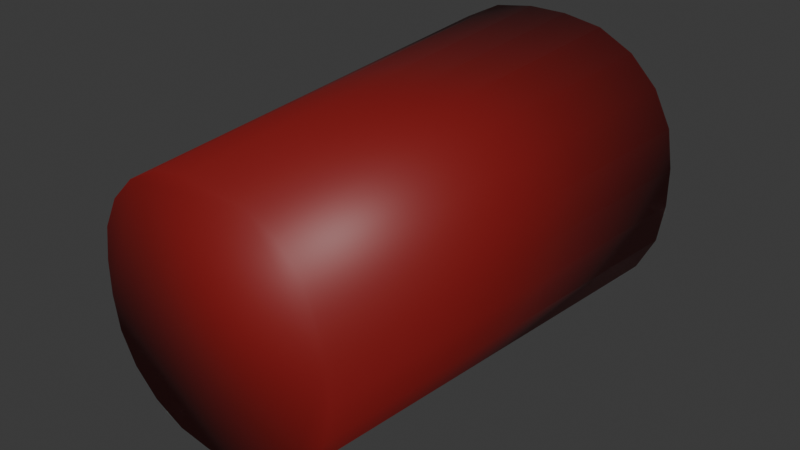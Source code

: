 # Source: Cup.blend  (saved by Blender 4.3.34; exported with 4.5.12 LTS)
import bpy
from mathutils import Matrix  # noqa: F401  (used for matrix-valued properties, if any)

bpy.ops.wm.read_factory_settings(use_empty=True)
scene = bpy.context.scene
scene.name = 'Scene'

# ---- collections
col_collection = bpy.data.collections.new('Collection'); scene.collection.children.link(col_collection)

# ---- materials (node trees are filled in below, after node groups)
mat_cup_material = bpy.data.materials.new('Cup Material')

# ---- material node trees
mat_cup_material.use_nodes = True; mat_cup_material.node_tree.nodes.clear()
_N = mat_cup_material.node_tree.nodes; _L = mat_cup_material.node_tree.links
n0 = _N.new('ShaderNodeBsdfPrincipled'); n0.name = 'Principled BSDF'; n0.location = (10, 300)
n0.inputs[0].default_value = (0.2298, 0.009191, 0.008596, 1.0)
n1 = _N.new('ShaderNodeOutputMaterial'); n1.name = 'Material Output'; n1.location = (300, 300)
_L.new(n0.outputs[0], n1.inputs[0])
n1.is_active_output = True

# ---- world
world_world = bpy.data.worlds.new('World'); scene.world = world_world
world_world.use_nodes = True; world_world.node_tree.nodes.clear()
_N = world_world.node_tree.nodes; _L = world_world.node_tree.links
n0 = _N.new('ShaderNodeOutputWorld'); n0.name = 'World Output'; n0.location = (300, 300)
n1 = _N.new('ShaderNodeBackground'); n1.name = 'Background'; n1.location = (10, 300)
n1.inputs[0].default_value = (0.05088, 0.05088, 0.05088, 1.0)
_L.new(n1.outputs[0], n0.inputs[0])
n0.is_active_output = True
world_world.color = (0.05088, 0.05088, 0.05088)
world_world.sun_shadow_jitter_overblur = 0.0

# ---- meshes
me_cube_003 = bpy.data.meshes.new('Cube.003')
me_cube_003.from_pydata([(-0.04026, 0.0719, 0.005871), (-0.005872, 0.0719, 0.04026), (-0.0385, 0.0719, 0.01699), (-0.03374, 0.0719, 0.02633), (-0.02633, 0.0719, 0.03374), (-0.01699, 0.0719, 0.0385), (-0.005872, 0.0719, -0.04026), (-0.04026, 0.0719, -0.005872), (-0.01699, 0.0719, -0.0385), (-0.02633, 0.0719, -0.03374), (-0.03374, 0.0719, -0.02633), (-0.0385, 0.0719, -0.01699), (0.005872, 0.0719, 0.04026), (0.04026, 0.0719, 0.005871), (0.01699, 0.0719, 0.0385), (0.02633, 0.0719, 0.03374), (0.03374, 0.0719, 0.02633), (0.0385, 0.0719, 0.01699), (0.04026, 0.0719, -0.005872), (0.005872, 0.0719, -0.04026), (0.0385, 0.0719, -0.01699), (0.03374, 0.0719, -0.02633), (0.02633, 0.0719, -0.03374), (0.01699, 0.0719, -0.0385), (-0.006638, 0.0719, 0.05), (-0.02004, 0.0719, 0.04788), (-0.03213, 0.0719, 0.04172), (-0.04172, 0.0719, 0.03213), (-0.04788, 0.0719, 0.02004), (-0.05, 0.0719, 0.006638), (-0.02004, 0.0719, -0.04788), (-0.006638, 0.0719, -0.05), (-0.03213, 0.0719, -0.04172), (-0.04172, 0.0719, -0.03213), (-0.04788, 0.0719, -0.02004), (-0.05, 0.0719, -0.006638), (0.04788, 0.0719, -0.02004), (0.05, 0.0719, -0.006638), (0.04172, 0.0719, -0.03213), (0.03213, 0.0719, -0.04172), (0.02004, 0.0719, -0.04788), (0.006638, 0.0719, -0.05), (0.02004, 0.0719, 0.04788), (0.006638, 0.0719, 0.05), (0.03213, 0.0719, 0.04172), (0.04172, 0.0719, 0.03213), (0.04788, 0.0719, 0.02004), (0.05, 0.0719, 0.006638), (-0.005872, -0.06331, 0.04026), (-0.01699, -0.06331, 0.0385), (-0.02633, -0.06331, 0.03374), (-0.03374, -0.06331, 0.02633), (-0.0385, -0.06331, 0.01699), (-0.04026, -0.06331, 0.005872), (-0.01699, -0.06331, -0.0385), (-0.005872, -0.06331, -0.04026), (-0.02633, -0.06331, -0.03374), (-0.03374, -0.06331, -0.02633), (-0.0385, -0.06331, -0.01699), (-0.04026, -0.06331, -0.005871), (0.0385, -0.06331, -0.01699), (0.04026, -0.06331, -0.005871), (0.03374, -0.06331, -0.02633), (0.02633, -0.06331, -0.03374), (0.01699, -0.06331, -0.0385), (0.005872, -0.06331, -0.04026), (0.01699, -0.06331, 0.0385), (0.005872, -0.06331, 0.04026), (0.02633, -0.06331, 0.03374), (0.03374, -0.06331, 0.02633), (0.0385, -0.06331, 0.01699), (0.04026, -0.06331, 0.005872), (-0.005489, -0.0805, 0.04134), (-0.01657, -0.0805, 0.03959), (-0.02656, -0.0805, 0.0345), (-0.0345, -0.0805, 0.02656), (-0.03959, -0.0805, 0.01657), (-0.04134, -0.0805, 0.005489), (-0.005489, -0.0805, -0.04134), (-0.01657, -0.0805, -0.03959), (-0.02656, -0.0805, -0.0345), (-0.0345, -0.0805, -0.02656), (-0.03959, -0.0805, -0.01657), (-0.04134, -0.0805, -0.005489), (0.04134, -0.0805, -0.005489), (0.03959, -0.0805, -0.01657), (0.0345, -0.0805, -0.02656), (0.02656, -0.0805, -0.0345), (0.01657, -0.0805, -0.03959), (0.005489, -0.0805, -0.04134), (0.005489, -0.0805, 0.04134), (0.01657, -0.0805, 0.03959), (0.02656, -0.0805, 0.0345), (0.0345, -0.0805, 0.02656), (0.03959, -0.0805, 0.01657), (0.04134, -0.0805, 0.005489)], [], [(90, 43, 24, 72), (84, 37, 47, 95), (23, 19, 65, 64), (77, 29, 35, 83), (78, 31, 41, 89), (72, 24, 25, 73), (73, 25, 26, 74), (74, 26, 27, 75), (75, 27, 28, 76), (76, 28, 29, 77), (1, 5, 25, 24), (5, 4, 26, 25), (4, 3, 27, 26), (3, 2, 28, 27), (2, 0, 29, 28), (8, 6, 31, 30), (9, 8, 30, 32), (10, 9, 32, 33), (11, 10, 33, 34), (7, 11, 34, 35), (20, 18, 37, 36), (21, 20, 36, 38), (22, 21, 38, 39), (23, 22, 39, 40), (19, 23, 40, 41), (14, 12, 43, 42), (15, 14, 42, 44), (16, 15, 44, 45), (17, 16, 45, 46), (13, 17, 46, 47), (0, 7, 35, 29), (12, 1, 24, 43), (18, 13, 47, 37), (6, 19, 41, 31), (61, 60, 62, 63, 64, 65, 55, 54, 56, 57, 58, 59, 53, 52, 51, 50, 49, 48, 67, 66, 68, 69, 70, 71), (9, 10, 57, 56), (13, 18, 61, 71), (5, 1, 48, 49), (12, 14, 66, 67), (10, 11, 58, 57), (19, 6, 55, 65), (4, 5, 49, 50), (14, 15, 68, 66), (11, 7, 59, 58), (3, 4, 50, 51), (15, 16, 69, 68), (18, 20, 60, 61), (2, 3, 51, 52), (16, 17, 70, 69), (20, 21, 62, 60), (0, 2, 52, 53), (17, 13, 71, 70), (21, 22, 63, 62), (6, 8, 54, 55), (7, 0, 53, 59), (22, 23, 64, 63), (8, 9, 56, 54), (1, 12, 67, 48), (46, 94, 95, 47), (45, 93, 94, 46), (44, 92, 93, 45), (42, 91, 92, 44), (43, 90, 91, 42), (40, 88, 89, 41), (39, 87, 88, 40), (38, 86, 87, 39), (36, 85, 86, 38), (37, 84, 85, 36), (34, 82, 83, 35), (33, 81, 82, 34), (32, 80, 81, 33), (30, 79, 80, 32), (31, 78, 79, 30), (94, 93, 92, 91, 90, 72, 73, 74, 75, 76, 77, 83, 82, 81, 80, 79, 78, 89, 88, 87, 86, 85, 84, 95)])
me_cube_003.polygons.foreach_set('use_smooth', [True] * 74)
_uv = me_cube_003.uv_layers.new(name='UVMap')
_uv.uv.foreach_set('vector', [0.4542, 0.8584, 0.625, 0.8584, 0.625, 0.8916, 0.4542, 0.8916, 0.4542, 0.6084, 0.625, 0.6084, 0.625, 0.6416, 0.4542, 0.6416, 0.7075, 0.5288, 0.7353, 0.5244, 0.7353, 0.5244, 0.7075, 0.5288, 0.4542, 0.1084, 0.625, 0.1084, 0.625, 0.1416, 0.4542, 0.1416, 0.4542, 0.3584, 0.625, 0.3584, 0.625, 0.3916, 0.4542, 0.3916, 0.4542, 0.8916, 0.625, 0.8916, 0.625, 0.9251, 0.4542, 0.9251, 0.4542, 0.9251, 0.625, 0.9251, 0.625, 1.0, 0.4542, 1.0, 0.4542, 0.0, 0.625, 0.0, 0.625, 0.04469, 0.4542, 0.04469, 0.4542, 0.04469, 0.625, 0.04469, 0.625, 0.07491, 0.4542, 0.07491, 0.4542, 0.07491, 0.625, 0.07491, 0.625, 0.1084, 0.4542, 0.1084, 0.7647, 0.7256, 0.7925, 0.7212, 0.8001, 0.7447, 0.7666, 0.75, 0.7925, 0.7212, 0.8158, 0.7093, 0.8303, 0.7293, 0.8001, 0.7447, 0.8158, 0.7093, 0.8343, 0.6908, 0.8543, 0.7053, 0.8303, 0.7293, 0.8343, 0.6908, 0.8462, 0.6675, 0.8697, 0.6751, 0.8543, 0.7053, 0.8462, 0.6675, 0.8506, 0.6397, 0.875, 0.6416, 0.8697, 0.6751, 0.7925, 0.5288, 0.7647, 0.5244, 0.7666, 0.5, 0.8001, 0.5053, 0.8158, 0.5407, 0.7925, 0.5288, 0.8001, 0.5053, 0.8303, 0.5207, 0.8343, 0.5592, 0.8158, 0.5407, 0.8303, 0.5207, 0.8543, 0.5447, 0.8462, 0.5825, 0.8343, 0.5592, 0.8543, 0.5447, 0.8697, 0.5749, 0.8506, 0.6103, 0.8462, 0.5825, 0.8697, 0.5749, 0.875, 0.6084, 0.6538, 0.5825, 0.6494, 0.6103, 0.625, 0.6084, 0.6303, 0.5749, 0.6657, 0.5592, 0.6538, 0.5825, 0.6303, 0.5749, 0.6457, 0.5447, 0.6842, 0.5407, 0.6657, 0.5592, 0.6457, 0.5447, 0.6697, 0.5207, 0.7075, 0.5288, 0.6842, 0.5407, 0.6697, 0.5207, 0.6999, 0.5053, 0.7353, 0.5244, 0.7075, 0.5288, 0.6999, 0.5053, 0.7334, 0.5, 0.7075, 0.7212, 0.7353, 0.7256, 0.7334, 0.75, 0.6999, 0.7447, 0.6842, 0.7093, 0.7075, 0.7212, 0.6999, 0.7447, 0.6697, 0.7293, 0.6657, 0.6908, 0.6842, 0.7093, 0.6697, 0.7293, 0.6457, 0.7053, 0.6538, 0.6675, 0.6657, 0.6908, 0.6457, 0.7053, 0.6303, 0.6751, 0.6494, 0.6397, 0.6538, 0.6675, 0.6303, 0.6751, 0.625, 0.6416, 0.8506, 0.6397, 0.8506, 0.6103, 0.875, 0.6084, 0.875, 0.6416, 0.7353, 0.7256, 0.7647, 0.7256, 0.7666, 0.75, 0.7334, 0.75, 0.6494, 0.6103, 0.6494, 0.6397, 0.625, 0.6416, 0.625, 0.6084, 0.7647, 0.5244, 0.7353, 0.5244, 0.7334, 0.5, 0.7666, 0.5, 0.6494, 0.6103, 0.6538, 0.5825, 0.6657, 0.5592, 0.6842, 0.5407, 0.7075, 0.5288, 0.7353, 0.5244, 0.7647, 0.5244, 0.7925, 0.5288, 0.8158, 0.5407, 0.8343, 0.5592, 0.8462, 0.5825, 0.8506, 0.6103, 0.8506, 0.6397, 0.8462, 0.6675, 0.8343, 0.6908, 0.8158, 0.7093, 0.7925, 0.7212, 0.7647, 0.7256, 0.7353, 0.7256, 0.7075, 0.7212, 0.6842, 0.7093, 0.6657, 0.6908, 0.6538, 0.6675, 0.6494, 0.6397, 0.8158, 0.5407, 0.8343, 0.5592, 0.8343, 0.5592, 0.8158, 0.5407, 0.6494, 0.6397, 0.6494, 0.6103, 0.6494, 0.6103, 0.6494, 0.6397, 0.7925, 0.7212, 0.7647, 0.7256, 0.7647, 0.7256, 0.7925, 0.7212, 0.7353, 0.7256, 0.7075, 0.7212, 0.7075, 0.7212, 0.7353, 0.7256, 0.8343, 0.5592, 0.8462, 0.5825, 0.8462, 0.5825, 0.8343, 0.5592, 0.7353, 0.5244, 0.7647, 0.5244, 0.7647, 0.5244, 0.7353, 0.5244, 0.8158, 0.7093, 0.7925, 0.7212, 0.7925, 0.7212, 0.8158, 0.7093, 0.7075, 0.7212, 0.6842, 0.7093, 0.6842, 0.7093, 0.7075, 0.7212, 0.8462, 0.5825, 0.8506, 0.6103, 0.8506, 0.6103, 0.8462, 0.5825, 0.8343, 0.6908, 0.8158, 0.7093, 0.8158, 0.7093, 0.8343, 0.6908, 0.6842, 0.7093, 0.6657, 0.6908, 0.6657, 0.6908, 0.6842, 0.7093, 0.6494, 0.6103, 0.6538, 0.5825, 0.6538, 0.5825, 0.6494, 0.6103, 0.8462, 0.6675, 0.8343, 0.6908, 0.8343, 0.6908, 0.8462, 0.6675, 0.6657, 0.6908, 0.6538, 0.6675, 0.6538, 0.6675, 0.6657, 0.6908, 0.6538, 0.5825, 0.6657, 0.5592, 0.6657, 0.5592, 0.6538, 0.5825, 0.8506, 0.6397, 0.8462, 0.6675, 0.8462, 0.6675, 0.8506, 0.6397, 0.6538, 0.6675, 0.6494, 0.6397, 0.6494, 0.6397, 0.6538, 0.6675, 0.6657, 0.5592, 0.6842, 0.5407, 0.6842, 0.5407, 0.6657, 0.5592, 0.7647, 0.5244, 0.7925, 0.5288, 0.7925, 0.5288, 0.7647, 0.5244, 0.8506, 0.6103, 0.8506, 0.6397, 0.8506, 0.6397, 0.8506, 0.6103, 0.6842, 0.5407, 0.7075, 0.5288, 0.7075, 0.5288, 0.6842, 0.5407, 0.7925, 0.5288, 0.8158, 0.5407, 0.8158, 0.5407, 0.7925, 0.5288, 0.7647, 0.7256, 0.7353, 0.7256, 0.7353, 0.7256, 0.7647, 0.7256, 0.625, 0.6751, 0.4542, 0.6751, 0.4542, 0.6416, 0.625, 0.6416, 0.625, 0.7053, 0.4542, 0.7053, 0.4542, 0.6751, 0.625, 0.6751, 0.625, 0.7947, 0.4542, 0.7947, 0.4542, 0.7053, 0.625, 0.7053, 0.625, 0.8249, 0.4542, 0.8249, 0.4542, 0.7947, 0.625, 0.7947, 0.625, 0.8584, 0.4542, 0.8584, 0.4542, 0.8249, 0.625, 0.8249, 0.625, 0.4251, 0.4542, 0.4251, 0.4542, 0.3916, 0.625, 0.3916, 0.625, 0.4553, 0.4542, 0.4553, 0.4542, 0.4251, 0.625, 0.4251, 0.625, 0.5447, 0.4542, 0.5447, 0.4542, 0.4553, 0.625, 0.4553, 0.625, 0.5749, 0.4542, 0.5749, 0.4542, 0.5447, 0.625, 0.5447, 0.625, 0.6084, 0.4542, 0.6084, 0.4542, 0.5749, 0.625, 0.5749, 0.625, 0.1751, 0.4542, 0.1751, 0.4542, 0.1416, 0.625, 0.1416, 0.625, 0.2053, 0.4542, 0.2053, 0.4542, 0.1751, 0.625, 0.1751, 0.625, 0.2947, 0.4542, 0.2947, 0.4542, 0.2053, 0.625, 0.2053, 0.625, 0.3249, 0.4542, 0.3249, 0.4542, 0.2947, 0.625, 0.2947, 0.625, 0.3584, 0.4542, 0.3584, 0.4542, 0.3249, 0.625, 0.3249, 0.4542, 0.6751, 0.4542, 0.7053, 0.4542, 0.7947, 0.4542, 0.8249, 0.4542, 0.8584, 0.4542, 0.8916, 0.4542, 0.9251, 0.4542, 1.0, 0.4542, 0.04469, 0.4542, 0.07491, 0.4542, 0.1084, 0.4542, 0.1416, 0.4542, 0.1751, 0.4542, 0.2053, 0.4542, 0.2947, 0.4542, 0.3249, 0.4542, 0.3584, 0.4542, 0.3916, 0.4542, 0.4251, 0.4542, 0.4553, 0.4542, 0.5447, 0.4542, 0.5749, 0.4542, 0.6084, 0.4542, 0.6416])
me_cube_003.materials.append(mat_cup_material)
me_cube_003.update()
me_cube_003.normals_split_custom_set([tuple(v) for v in zip(*[iter([0.05512, -0.7103, 0.7018, 0.05843, 0.669, 0.741, -0.05843, 0.669, 0.741, -0.05512, -0.7103, 0.7018, 0.7018, -0.7103, -0.05512, 0.741, 0.669, -0.05843, 0.741, 0.669, 0.05843, 0.7018, -0.7103, 0.05512, -0.2065, 0.7441, 0.6354, -0.05402, 0.7252, 0.6864, -0.0568, 0.6899, 0.7217, -0.2284, 0.6735, 0.703, -0.7018, -0.7103, 0.05512, -0.741, 0.669, 0.05843, -0.741, 0.669, -0.05843, -0.7018, -0.7103, -0.05512, -0.05512, -0.7103, -0.7018, -0.05843, 0.669, -0.741, 0.05843, 0.669, -0.741, 0.05512, -0.7103, -0.7018, -0.05512, -0.7103, 0.7018, -0.05843, 0.669, 0.741, -0.2347, 0.6518, 0.7212, -0.2219, -0.6949, 0.6841, -0.2219, -0.6949, 0.6841, -0.2347, 0.6518, 0.7212, -0.4461, 0.6514, 0.6138, -0.4224, -0.6952, 0.5816, -0.4224, -0.6952, 0.5816, -0.4461, 0.6514, 0.6138, -0.6138, 0.6514, 0.4461, -0.5816, -0.6952, 0.4224, -0.5816, -0.6952, 0.4224, -0.6138, 0.6514, 0.4461, -0.7212, 0.6518, 0.2347, -0.6841, -0.6949, 0.2219, -0.6841, -0.6949, 0.2219, -0.7212, 0.6518, 0.2347, -0.741, 0.669, 0.05843, -0.7018, -0.7103, 0.05512, 0.05402, 0.7252, -0.6864, 0.2065, 0.7441, -0.6354, -0.2347, 0.6518, 0.7212, -0.05843, 0.669, 0.741, 0.2065, 0.7441, -0.6354, 0.3927, 0.7441, -0.5405, -0.4461, 0.6514, 0.6138, -0.2347, 0.6518, 0.7212, 0.3927, 0.7441, -0.5405, 0.5405, 0.7441, -0.3927, -0.6138, 0.6514, 0.4461, -0.4461, 0.6514, 0.6138, 0.5405, 0.7441, -0.3927, 0.6354, 0.7441, -0.2065, -0.7212, 0.6518, 0.2347, -0.6138, 0.6514, 0.4461, 0.6354, 0.7441, -0.2065, 0.6864, 0.7252, -0.05402, -0.741, 0.669, 0.05843, -0.7212, 0.6518, 0.2347, 0.2065, 0.7441, 0.6354, 0.05402, 0.7252, 0.6864, -0.05843, 0.669, -0.741, -0.2347, 0.6518, -0.7212, 0.3927, 0.7441, 0.5405, 0.2065, 0.7441, 0.6354, -0.2347, 0.6518, -0.7212, -0.4461, 0.6514, -0.6138, 0.5405, 0.7441, 0.3927, 0.3927, 0.7441, 0.5405, -0.4461, 0.6514, -0.6138, -0.6138, 0.6514, -0.4461, 0.6354, 0.7441, 0.2065, 0.5405, 0.7441, 0.3927, -0.6138, 0.6514, -0.4461, -0.7212, 0.6518, -0.2347, 0.6864, 0.7252, 0.05402, 0.6354, 0.7441, 0.2065, -0.7212, 0.6518, -0.2347, -0.741, 0.669, -0.05843, -0.6354, 0.7441, 0.2065, -0.6864, 0.7252, 0.05402, 0.741, 0.669, -0.05843, 0.7212, 0.6518, -0.2347, -0.5405, 0.7441, 0.3927, -0.6354, 0.7441, 0.2065, 0.7212, 0.6518, -0.2347, 0.6138, 0.6514, -0.4461, -0.3927, 0.7441, 0.5405, -0.5405, 0.7441, 0.3927, 0.6138, 0.6514, -0.4461, 0.4461, 0.6514, -0.6138, -0.2065, 0.7441, 0.6354, -0.3927, 0.7441, 0.5405, 0.4461, 0.6514, -0.6138, 0.2347, 0.6518, -0.7212, -0.05402, 0.7252, 0.6864, -0.2065, 0.7441, 0.6354, 0.2347, 0.6518, -0.7212, 0.05843, 0.669, -0.741, -0.2065, 0.7441, -0.6354, -0.05402, 0.7252, -0.6864, 0.05843, 0.669, 0.741, 0.2347, 0.6518, 0.7212, -0.3927, 0.7441, -0.5405, -0.2065, 0.7441, -0.6354, 0.2347, 0.6518, 0.7212, 0.4461, 0.6514, 0.6138, -0.5405, 0.7441, -0.3927, -0.3927, 0.7441, -0.5405, 0.4461, 0.6514, 0.6138, 0.6138, 0.6514, 0.4461, -0.6354, 0.7441, -0.2065, -0.5405, 0.7441, -0.3927, 0.6138, 0.6514, 0.4461, 0.7212, 0.6518, 0.2347, -0.6864, 0.7252, -0.05402, -0.6354, 0.7441, -0.2065, 0.7212, 0.6518, 0.2347, 0.741, 0.669, 0.05843, 0.6864, 0.7252, -0.05402, 0.6864, 0.7252, 0.05402, -0.741, 0.669, -0.05843, -0.741, 0.669, 0.05843, -0.05402, 0.7252, -0.6864, 0.05402, 0.7252, -0.6864, -0.05843, 0.669, 0.741, 0.05843, 0.669, 0.741, -0.6864, 0.7252, 0.05402, -0.6864, 0.7252, -0.05402, 0.741, 0.669, 0.05843, 0.741, 0.669, -0.05843, 0.05402, 0.7252, 0.6864, -0.05402, 0.7252, 0.6864, 0.05843, 0.669, -0.741, -0.05843, 0.669, -0.741, -0.7217, 0.6899, 0.0568, -0.703, 0.6735, 0.2284, -0.598, 0.6735, 0.4345, -0.4345, 0.6735, 0.598, -0.2284, 0.6735, 0.703, -0.0568, 0.6899, 0.7217, 0.0568, 0.6899, 0.7217, 0.2284, 0.6735, 0.703, 0.4345, 0.6735, 0.598, 0.598, 0.6735, 0.4345, 0.703, 0.6735, 0.2284, 0.7217, 0.6899, 0.0568, 0.7217, 0.6899, -0.0568, 0.703, 0.6735, -0.2284, 0.598, 0.6735, -0.4345, 0.4345, 0.6735, -0.598, 0.2284, 0.6735, -0.703, 0.0568, 0.6899, -0.7217, -0.0568, 0.6899, -0.7217, -0.2284, 0.6735, -0.703, -0.4345, 0.6735, -0.598, -0.598, 0.6735, -0.4345, -0.703, 0.6735, -0.2284, -0.7217, 0.6899, -0.0568, 0.3927, 0.7441, 0.5405, 0.5405, 0.7441, 0.3927, 0.598, 0.6735, 0.4345, 0.4345, 0.6735, 0.598, -0.6864, 0.7252, -0.05402, -0.6864, 0.7252, 0.05402, -0.7217, 0.6899, 0.0568, -0.7217, 0.6899, -0.0568, 0.2065, 0.7441, -0.6354, 0.05402, 0.7252, -0.6864, 0.0568, 0.6899, -0.7217, 0.2284, 0.6735, -0.703, -0.05402, 0.7252, -0.6864, -0.2065, 0.7441, -0.6354, -0.2284, 0.6735, -0.703, -0.0568, 0.6899, -0.7217, 0.5405, 0.7441, 0.3927, 0.6354, 0.7441, 0.2065, 0.703, 0.6735, 0.2284, 0.598, 0.6735, 0.4345, -0.05402, 0.7252, 0.6864, 0.05402, 0.7252, 0.6864, 0.0568, 0.6899, 0.7217, -0.0568, 0.6899, 0.7217, 0.3927, 0.7441, -0.5405, 0.2065, 0.7441, -0.6354, 0.2284, 0.6735, -0.703, 0.4345, 0.6735, -0.598, -0.2065, 0.7441, -0.6354, -0.3927, 0.7441, -0.5405, -0.4345, 0.6735, -0.598, -0.2284, 0.6735, -0.703, 0.6354, 0.7441, 0.2065, 0.6864, 0.7252, 0.05402, 0.7217, 0.6899, 0.0568, 0.703, 0.6735, 0.2284, 0.5405, 0.7441, -0.3927, 0.3927, 0.7441, -0.5405, 0.4345, 0.6735, -0.598, 0.598, 0.6735, -0.4345, -0.3927, 0.7441, -0.5405, -0.5405, 0.7441, -0.3927, -0.598, 0.6735, -0.4345, -0.4345, 0.6735, -0.598, -0.6864, 0.7252, 0.05402, -0.6354, 0.7441, 0.2065, -0.703, 0.6735, 0.2284, -0.7217, 0.6899, 0.0568, 0.6354, 0.7441, -0.2065, 0.5405, 0.7441, -0.3927, 0.598, 0.6735, -0.4345, 0.703, 0.6735, -0.2284, -0.5405, 0.7441, -0.3927, -0.6354, 0.7441, -0.2065, -0.703, 0.6735, -0.2284, -0.598, 0.6735, -0.4345, -0.6354, 0.7441, 0.2065, -0.5405, 0.7441, 0.3927, -0.598, 0.6735, 0.4345, -0.703, 0.6735, 0.2284, 0.6864, 0.7252, -0.05402, 0.6354, 0.7441, -0.2065, 0.703, 0.6735, -0.2284, 0.7217, 0.6899, -0.0568, -0.6354, 0.7441, -0.2065, -0.6864, 0.7252, -0.05402, -0.7217, 0.6899, -0.0568, -0.703, 0.6735, -0.2284, -0.5405, 0.7441, 0.3927, -0.3927, 0.7441, 0.5405, -0.4345, 0.6735, 0.598, -0.598, 0.6735, 0.4345, 0.05402, 0.7252, 0.6864, 0.2065, 0.7441, 0.6354, 0.2284, 0.6735, 0.703, 0.0568, 0.6899, 0.7217, 0.6864, 0.7252, 0.05402, 0.6864, 0.7252, -0.05402, 0.7217, 0.6899, -0.0568, 0.7217, 0.6899, 0.0568, -0.3927, 0.7441, 0.5405, -0.2065, 0.7441, 0.6354, -0.2284, 0.6735, 0.703, -0.4345, 0.6735, 0.598, 0.2065, 0.7441, 0.6354, 0.3927, 0.7441, 0.5405, 0.4345, 0.6735, 0.598, 0.2284, 0.6735, 0.703, 0.05402, 0.7252, -0.6864, -0.05402, 0.7252, -0.6864, -0.0568, 0.6899, -0.7217, 0.0568, 0.6899, -0.7217, 0.7212, 0.6518, 0.2347, 0.6841, -0.6949, 0.2219, 0.7018, -0.7103, 0.05512, 0.741, 0.669, 0.05843, 0.6138, 0.6514, 0.4461, 0.5816, -0.6952, 0.4224, 0.6841, -0.6949, 0.2219, 0.7212, 0.6518, 0.2347, 0.4461, 0.6514, 0.6138, 0.4224, -0.6952, 0.5816, 0.5816, -0.6952, 0.4224, 0.6138, 0.6514, 0.4461, 0.2347, 0.6518, 0.7212, 0.2219, -0.6949, 0.6841, 0.4224, -0.6952, 0.5816, 0.4461, 0.6514, 0.6138, 0.05843, 0.669, 0.741, 0.05512, -0.7103, 0.7018, 0.2219, -0.6949, 0.6841, 0.2347, 0.6518, 0.7212, 0.2347, 0.6518, -0.7212, 0.2219, -0.6949, -0.6841, 0.05512, -0.7103, -0.7018, 0.05843, 0.669, -0.741, 0.4461, 0.6514, -0.6138, 0.4224, -0.6952, -0.5816, 0.2219, -0.6949, -0.6841, 0.2347, 0.6518, -0.7212, 0.6138, 0.6514, -0.4461, 0.5816, -0.6952, -0.4224, 0.4224, -0.6952, -0.5816, 0.4461, 0.6514, -0.6138, 0.7212, 0.6518, -0.2347, 0.6841, -0.6949, -0.2219, 0.5816, -0.6952, -0.4224, 0.6138, 0.6514, -0.4461, 0.741, 0.669, -0.05843, 0.7018, -0.7103, -0.05512, 0.6841, -0.6949, -0.2219, 0.7212, 0.6518, -0.2347, -0.7212, 0.6518, -0.2347, -0.6841, -0.6949, -0.2219, -0.7018, -0.7103, -0.05512, -0.741, 0.669, -0.05843, -0.6138, 0.6514, -0.4461, -0.5816, -0.6952, -0.4224, -0.6841, -0.6949, -0.2219, -0.7212, 0.6518, -0.2347, -0.4461, 0.6514, -0.6138, -0.4224, -0.6952, -0.5816, -0.5816, -0.6952, -0.4224, -0.6138, 0.6514, -0.4461, -0.2347, 0.6518, -0.7212, -0.2219, -0.6949, -0.6841, -0.4224, -0.6952, -0.5816, -0.4461, 0.6514, -0.6138, -0.05843, 0.669, -0.741, -0.05512, -0.7103, -0.7018, -0.2219, -0.6949, -0.6841, -0.2347, 0.6518, -0.7212, 0.6841, -0.6949, 0.2219, 0.5816, -0.6952, 0.4224, 0.4224, -0.6952, 0.5816, 0.2219, -0.6949, 0.6841, 0.05512, -0.7103, 0.7018, -0.05512, -0.7103, 0.7018, -0.2219, -0.6949, 0.6841, -0.4224, -0.6952, 0.5816, -0.5816, -0.6952, 0.4224, -0.6841, -0.6949, 0.2219, -0.7018, -0.7103, 0.05512, -0.7018, -0.7103, -0.05512, -0.6841, -0.6949, -0.2219, -0.5816, -0.6952, -0.4224, -0.4224, -0.6952, -0.5816, -0.2219, -0.6949, -0.6841, -0.05512, -0.7103, -0.7018, 0.05512, -0.7103, -0.7018, 0.2219, -0.6949, -0.6841, 0.4224, -0.6952, -0.5816, 0.5816, -0.6952, -0.4224, 0.6841, -0.6949, -0.2219, 0.7018, -0.7103, -0.05512, 0.7018, -0.7103, 0.05512])] * 3)])

# ---- objects
ob_cup = bpy.data.objects.new('Cup', me_cube_003)

# ---- transforms, parenting, visibility, modifiers, constraints
ob_cup.location = (0.0, 0.0, 0.0)
ob_cup.color = (0.8, 0.8, 0.8, 1.0)

# ---- collection membership
col_collection.objects.link(ob_cup)

# ---- scene / render settings (as saved in the file)
scene.frame_start = 1; scene.frame_end = 250; scene.frame_set(1)
scene.render.engine = 'BLENDER_EEVEE_NEXT'
bpy.context.view_layer.update()

# ---- added for rendering (the .blend has no active camera and no usable light): camera, sun
cam_auto = bpy.data.cameras.new('AutoCamera')
cam_auto.lens = 50.0
cam_auto.sensor_width = 36.0
cam_auto.clip_end = 1000.0
ob_auto_camera = bpy.data.objects.new('AutoCamera', cam_auto)
scene.collection.objects.link(ob_auto_camera)
ob_auto_camera.location = (0.192362, -0.235131, 0.153889)
ob_auto_camera.rotation_euler = (1.09748, -7.21219e-08, 0.694738)
scene.camera = ob_auto_camera
light_auto_sun = bpy.data.lights.new('AutoSun', 'SUN')
light_auto_sun.energy = 3.0
light_auto_sun.angle = 0.0523599
ob_auto_sun = bpy.data.objects.new('AutoSun', light_auto_sun)
scene.collection.objects.link(ob_auto_sun)
ob_auto_sun.rotation_euler = (0.872665, 0.174533, 0.523599)
bpy.context.view_layer.update()
